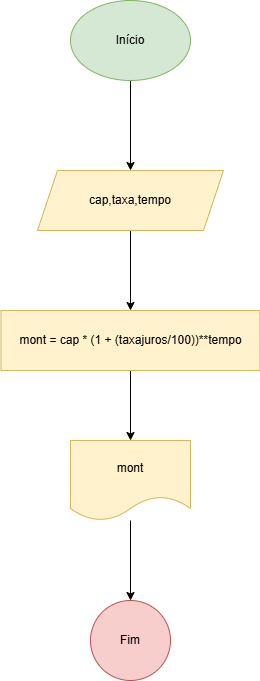

The diagram above was exported from draw.io. Its source (the exported page's mxGraphModel, read from the mxfile embedded in the PNG):
<mxGraphModel dx="880" dy="460" grid="1" gridSize="10" guides="1" tooltips="1" connect="1" arrows="1" fold="1" page="1" pageScale="1" pageWidth="827" pageHeight="1169" math="0" shadow="0">
  <root>
    <mxCell id="0" />
    <mxCell id="1" parent="0" />
    <mxCell id="iOPlBP8QnxRa1a8IyuwI-3" value="" style="edgeStyle=orthogonalEdgeStyle;rounded=0;orthogonalLoop=1;jettySize=auto;html=1;" edge="1" parent="1" source="iOPlBP8QnxRa1a8IyuwI-1" target="iOPlBP8QnxRa1a8IyuwI-2">
      <mxGeometry relative="1" as="geometry" />
    </mxCell>
    <mxCell id="iOPlBP8QnxRa1a8IyuwI-1" value="Início" style="ellipse;whiteSpace=wrap;html=1;fillColor=#d5e8d4;strokeColor=#82b366;" vertex="1" parent="1">
      <mxGeometry x="354" y="20" width="120" height="80" as="geometry" />
    </mxCell>
    <mxCell id="iOPlBP8QnxRa1a8IyuwI-5" value="" style="edgeStyle=orthogonalEdgeStyle;rounded=0;orthogonalLoop=1;jettySize=auto;html=1;" edge="1" parent="1" source="iOPlBP8QnxRa1a8IyuwI-2" target="iOPlBP8QnxRa1a8IyuwI-4">
      <mxGeometry relative="1" as="geometry" />
    </mxCell>
    <mxCell id="iOPlBP8QnxRa1a8IyuwI-2" value="cap,taxa,tempo" style="shape=parallelogram;perimeter=parallelogramPerimeter;whiteSpace=wrap;html=1;fixedSize=1;fillColor=#fff2cc;strokeColor=#d6b656;" vertex="1" parent="1">
      <mxGeometry x="321" y="190" width="186" height="60" as="geometry" />
    </mxCell>
    <mxCell id="iOPlBP8QnxRa1a8IyuwI-7" value="" style="edgeStyle=orthogonalEdgeStyle;rounded=0;orthogonalLoop=1;jettySize=auto;html=1;" edge="1" parent="1" source="iOPlBP8QnxRa1a8IyuwI-4" target="iOPlBP8QnxRa1a8IyuwI-6">
      <mxGeometry relative="1" as="geometry" />
    </mxCell>
    <mxCell id="iOPlBP8QnxRa1a8IyuwI-4" value="mont = cap * (1 + (taxajuros/100))**tempo" style="whiteSpace=wrap;html=1;fillColor=#fff2cc;strokeColor=#d6b656;" vertex="1" parent="1">
      <mxGeometry x="284.5" y="330" width="259" height="60" as="geometry" />
    </mxCell>
    <mxCell id="iOPlBP8QnxRa1a8IyuwI-9" value="" style="edgeStyle=orthogonalEdgeStyle;rounded=0;orthogonalLoop=1;jettySize=auto;html=1;" edge="1" parent="1" source="iOPlBP8QnxRa1a8IyuwI-6" target="iOPlBP8QnxRa1a8IyuwI-8">
      <mxGeometry relative="1" as="geometry" />
    </mxCell>
    <mxCell id="iOPlBP8QnxRa1a8IyuwI-6" value="mont" style="shape=document;whiteSpace=wrap;html=1;boundedLbl=1;fillColor=#fff2cc;strokeColor=#d6b656;" vertex="1" parent="1">
      <mxGeometry x="354" y="460" width="120" height="80" as="geometry" />
    </mxCell>
    <mxCell id="iOPlBP8QnxRa1a8IyuwI-8" value="Fim" style="ellipse;whiteSpace=wrap;html=1;fillColor=#f8cecc;strokeColor=#b85450;" vertex="1" parent="1">
      <mxGeometry x="374" y="620" width="80" height="80" as="geometry" />
    </mxCell>
  </root>
</mxGraphModel>